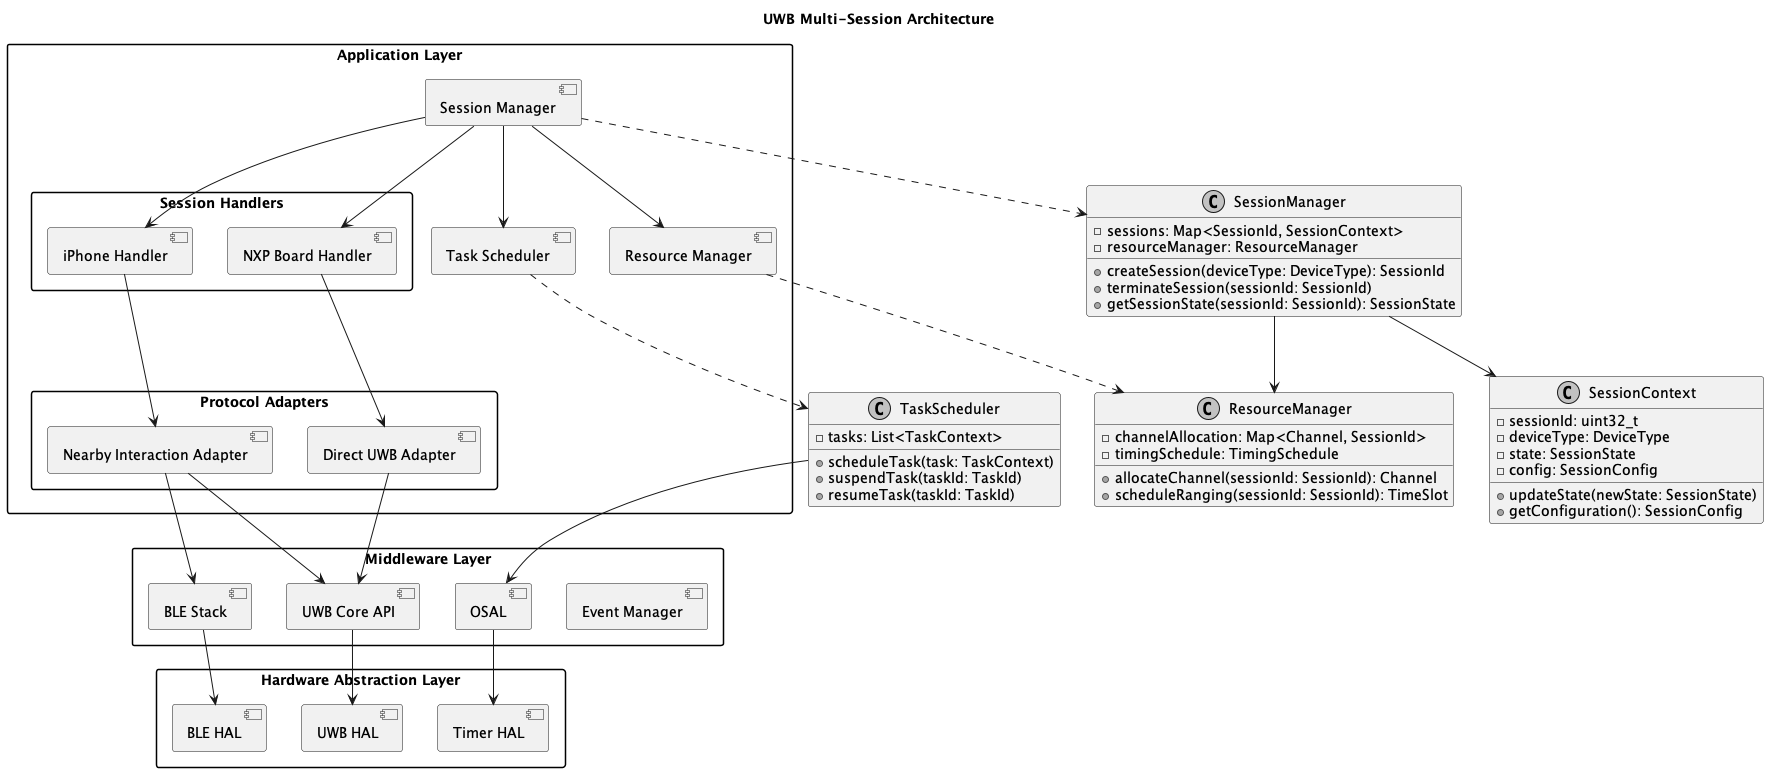

The diagram above was rendered by PlantUML. Its source (embedded in the PNG):
@startuml
title UWB Multi-Session Architecture
allowmixing

' Style and theme
skinparam componentStyle uml2
skinparam packageStyle rectangle
skinparam monochrome true
skinparam shadowing false

' Components
package "Application Layer" {
    component "Session Manager" as SM
    component "Task Scheduler" as TS
    component "Resource Manager" as RM
    
    package "Session Handlers" {
        component "iPhone Handler" as IH
        component "NXP Board Handler" as NH
    }
    
    package "Protocol Adapters" {
        component "Nearby Interaction Adapter" as NIA
        component "Direct UWB Adapter" as DUA
    }
}

package "Middleware Layer" {
    component "UWB Core API" as UWBAPI
    component "BLE Stack" as BLE
    component "OSAL" as OSAL
    component "Event Manager" as EM
}

package "Hardware Abstraction Layer" {
    component "UWB HAL" as UWBHAL
    component "BLE HAL" as BLEHAL
    component "Timer HAL" as TIMER
}

' Class definitions
class SessionManager {
    -sessions: Map<SessionId, SessionContext>
    -resourceManager: ResourceManager
    +createSession(deviceType: DeviceType): SessionId
    +terminateSession(sessionId: SessionId)
    +getSessionState(sessionId: SessionId): SessionState
}

class SessionContext {
    -sessionId: uint32_t
    -deviceType: DeviceType
    -state: SessionState
    -config: SessionConfig
    +updateState(newState: SessionState)
    +getConfiguration(): SessionConfig
}

class ResourceManager {
    -channelAllocation: Map<Channel, SessionId>
    -timingSchedule: TimingSchedule
    +allocateChannel(sessionId: SessionId): Channel
    +scheduleRanging(sessionId: SessionId): TimeSlot
}

class TaskScheduler {
    -tasks: List<TaskContext>
    +scheduleTask(task: TaskContext)
    +suspendTask(taskId: TaskId)
    +resumeTask(taskId: TaskId)
}

' Relationships
SM ..> SessionManager
RM ..> ResourceManager
TS ..> TaskScheduler

IH --> NIA
NH --> DUA

SM --> IH
SM --> NH
SM --> RM
SM --> TS

NIA --> UWBAPI
DUA --> UWBAPI
NIA --> BLE

UWBAPI --> UWBHAL
BLE --> BLEHAL
OSAL --> TIMER

' Dependencies
SessionManager --> SessionContext
SessionManager --> ResourceManager
TaskScheduler --> OSAL

@enduml